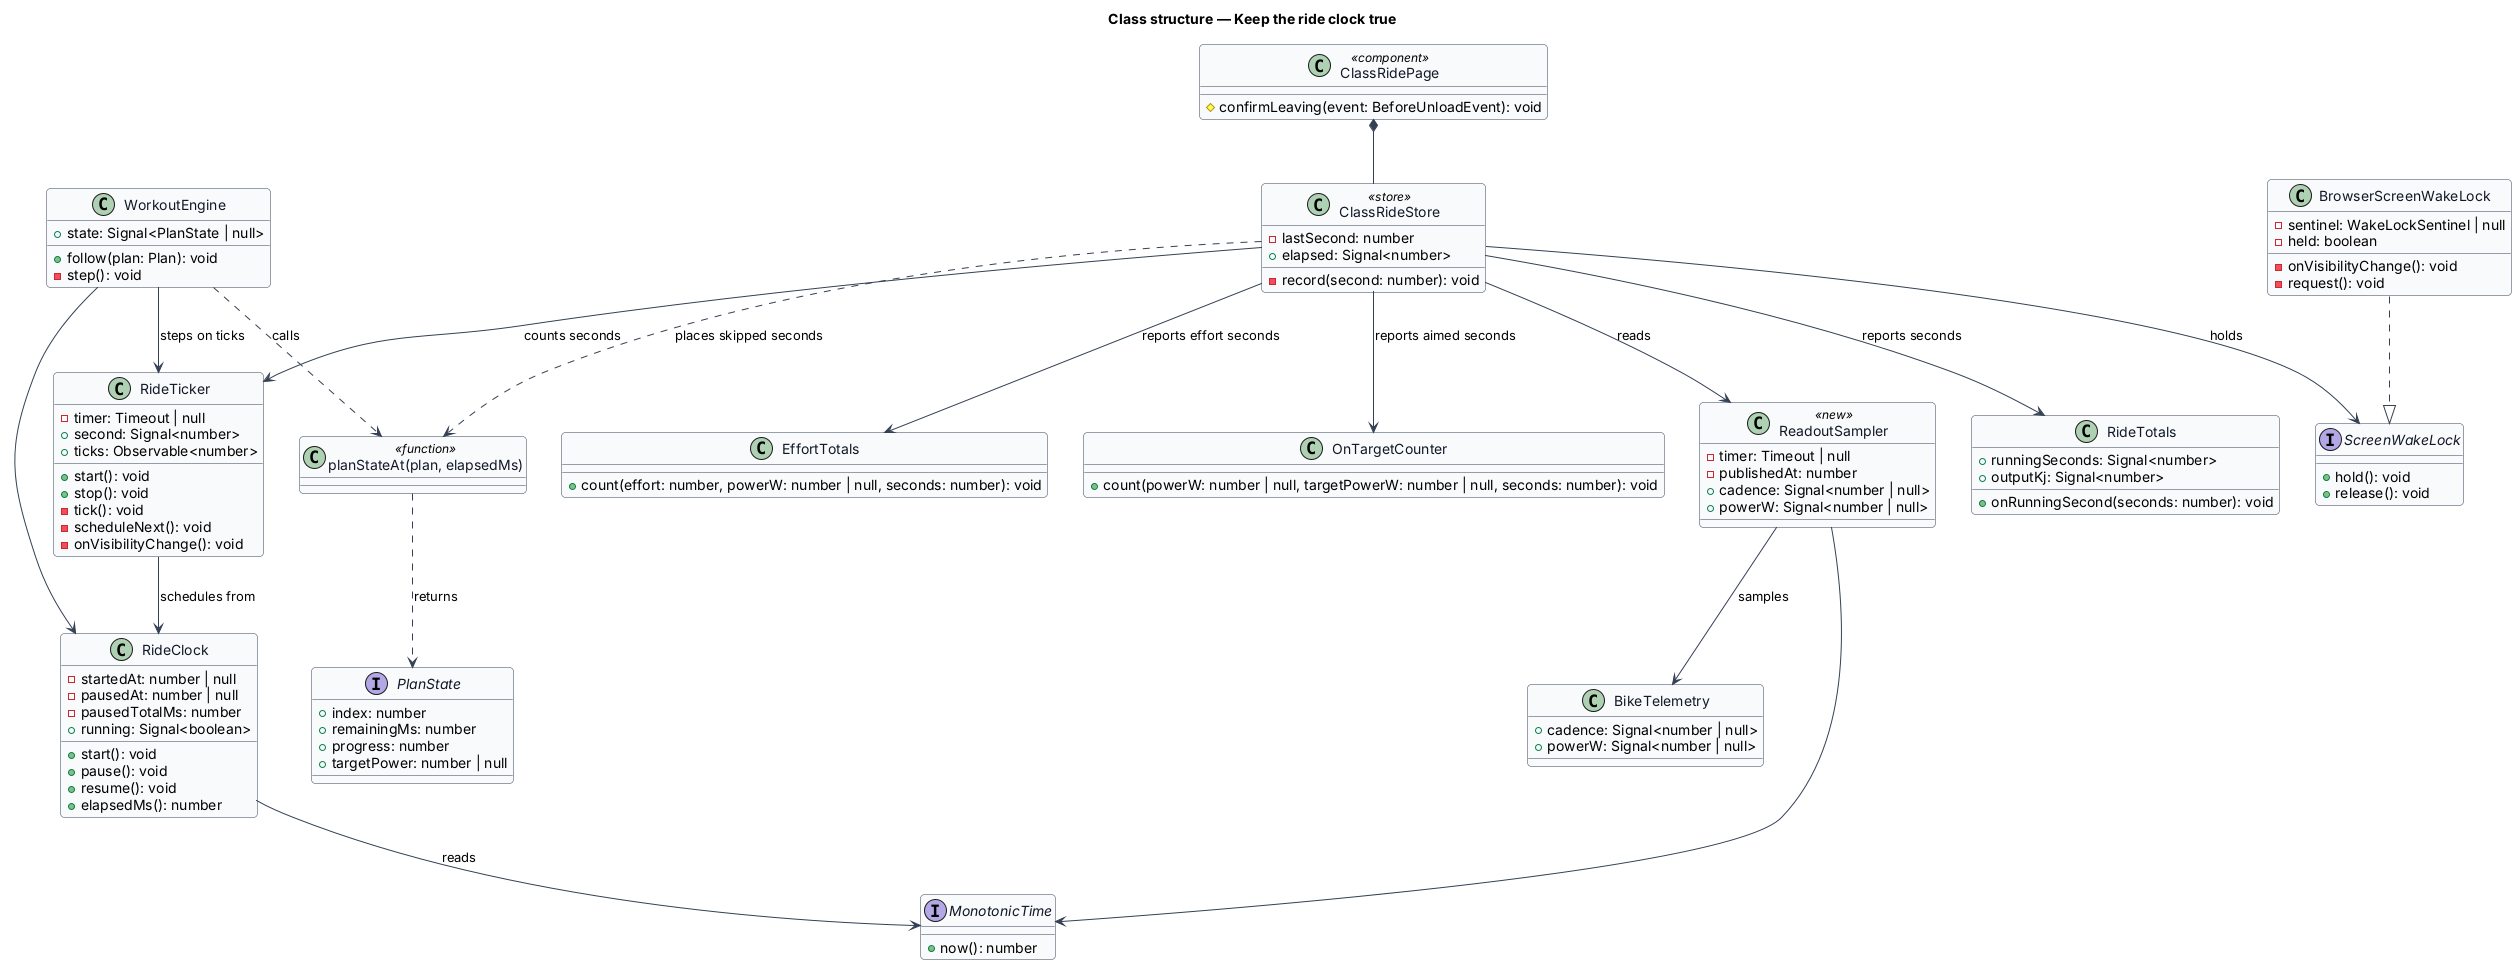

The diagram above was rendered by PlantUML. Its source (embedded in the PNG):
@startuml
' --- shared skin header ---
skinparam backgroundColor #FFFFFF
skinparam shadowing false
skinparam roundcorner 8
skinparam defaultFontName Arial
skinparam ArrowColor #344054
skinparam class {
  BorderColor #344054
  FontColor #101828
  BackgroundColor #F9FAFB
}
' --------------------------
title Class structure — Keep the ride clock true

interface MonotonicTime {
  +now(): number
}

class RideClock {
  -startedAt: number | null
  -pausedAt: number | null
  -pausedTotalMs: number
  +running: Signal<boolean>
  +start(): void
  +pause(): void
  +resume(): void
  +elapsedMs(): number
}

class RideTicker {
  -timer: Timeout | null
  +second: Signal<number>
  +ticks: Observable<number>
  +start(): void
  +stop(): void
  -tick(): void
  -scheduleNext(): void
  -onVisibilityChange(): void
}

class WorkoutEngine {
  +state: Signal<PlanState | null>
  +follow(plan: Plan): void
  -step(): void
}

class "planStateAt(plan, elapsedMs)" as planStateAt <<function>>

interface PlanState {
  +index: number
  +remainingMs: number
  +progress: number
  +targetPower: number | null
}

class ClassRideStore <<store>> {
  -lastSecond: number
  +elapsed: Signal<number>
  -record(second: number): void
}

class RideTotals {
  +runningSeconds: Signal<number>
  +outputKj: Signal<number>
  +onRunningSecond(seconds: number): void
}
class EffortTotals {
  +count(effort: number, powerW: number | null, seconds: number): void
}
class OnTargetCounter {
  +count(powerW: number | null, targetPowerW: number | null, seconds: number): void
}

interface ScreenWakeLock {
  +hold(): void
  +release(): void
}

class BrowserScreenWakeLock {
  -sentinel: WakeLockSentinel | null
  -held: boolean
  -onVisibilityChange(): void
  -request(): void
}

class ClassRidePage <<component>> {
  #confirmLeaving(event: BeforeUnloadEvent): void
}

class BikeTelemetry {
  +cadence: Signal<number | null>
  +powerW: Signal<number | null>
}

class ReadoutSampler <<new>> {
  -timer: Timeout | null
  -publishedAt: number
  +cadence: Signal<number | null>
  +powerW: Signal<number | null>
}

RideClock --> MonotonicTime : reads
RideTicker --> RideClock : schedules from
WorkoutEngine --> RideTicker : steps on ticks
WorkoutEngine --> RideClock
WorkoutEngine ..> planStateAt : calls
planStateAt ..> PlanState : returns
ClassRideStore --> RideTicker : counts seconds
ClassRideStore --> RideTotals : reports seconds
ClassRideStore --> EffortTotals : reports effort seconds
ClassRideStore --> OnTargetCounter : reports aimed seconds
ClassRideStore ..> planStateAt : places skipped seconds
ClassRideStore --> ScreenWakeLock : holds
BrowserScreenWakeLock ..|> ScreenWakeLock
ClassRidePage *-- ClassRideStore
ReadoutSampler --> BikeTelemetry : samples
ReadoutSampler --> MonotonicTime
ClassRideStore --> ReadoutSampler : reads
@enduml